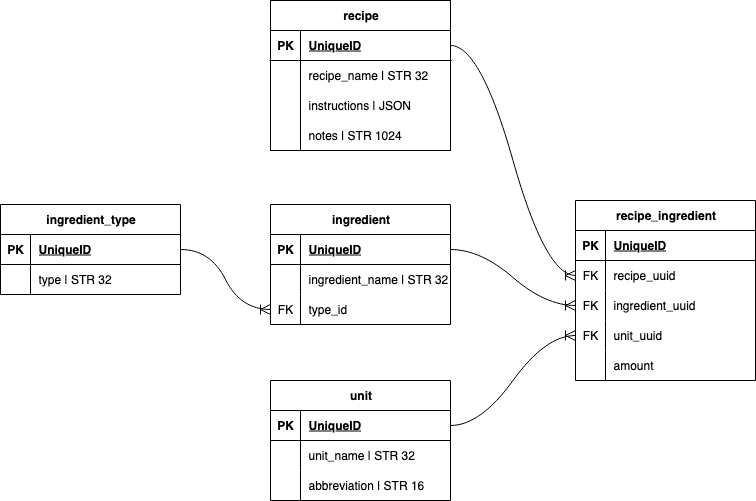

The diagram above was exported from draw.io. Its source (the exported page's mxGraphModel, read from the mxfile embedded in the PNG):
<mxGraphModel dx="897" dy="672" grid="1" gridSize="10" guides="1" tooltips="1" connect="1" arrows="1" fold="1" page="1" pageScale="1" pageWidth="1169" pageHeight="827" math="0" shadow="0">
  <root>
    <mxCell id="0" />
    <mxCell id="1" parent="0" />
    <mxCell id="cYwTOSUsUT0y82eCxJSJ-1" value="recipe" style="shape=table;startSize=30;container=1;collapsible=1;childLayout=tableLayout;fixedRows=1;rowLines=0;fontStyle=1;align=center;resizeLast=1;html=1;" parent="1" vertex="1">
      <mxGeometry x="280" y="60" width="180" height="150" as="geometry" />
    </mxCell>
    <mxCell id="cYwTOSUsUT0y82eCxJSJ-2" value="" style="shape=tableRow;horizontal=0;startSize=0;swimlaneHead=0;swimlaneBody=0;fillColor=none;collapsible=0;dropTarget=0;points=[[0,0.5],[1,0.5]];portConstraint=eastwest;top=0;left=0;right=0;bottom=1;" parent="cYwTOSUsUT0y82eCxJSJ-1" vertex="1">
      <mxGeometry y="30" width="180" height="30" as="geometry" />
    </mxCell>
    <mxCell id="cYwTOSUsUT0y82eCxJSJ-3" value="PK" style="shape=partialRectangle;connectable=0;fillColor=none;top=0;left=0;bottom=0;right=0;fontStyle=1;overflow=hidden;whiteSpace=wrap;html=1;" parent="cYwTOSUsUT0y82eCxJSJ-2" vertex="1">
      <mxGeometry width="30" height="30" as="geometry">
        <mxRectangle width="30" height="30" as="alternateBounds" />
      </mxGeometry>
    </mxCell>
    <mxCell id="cYwTOSUsUT0y82eCxJSJ-4" value="UniqueID" style="shape=partialRectangle;connectable=0;fillColor=none;top=0;left=0;bottom=0;right=0;align=left;spacingLeft=6;fontStyle=5;overflow=hidden;whiteSpace=wrap;html=1;" parent="cYwTOSUsUT0y82eCxJSJ-2" vertex="1">
      <mxGeometry x="30" width="150" height="30" as="geometry">
        <mxRectangle width="150" height="30" as="alternateBounds" />
      </mxGeometry>
    </mxCell>
    <mxCell id="cYwTOSUsUT0y82eCxJSJ-5" value="" style="shape=tableRow;horizontal=0;startSize=0;swimlaneHead=0;swimlaneBody=0;fillColor=none;collapsible=0;dropTarget=0;points=[[0,0.5],[1,0.5]];portConstraint=eastwest;top=0;left=0;right=0;bottom=0;" parent="cYwTOSUsUT0y82eCxJSJ-1" vertex="1">
      <mxGeometry y="60" width="180" height="30" as="geometry" />
    </mxCell>
    <mxCell id="cYwTOSUsUT0y82eCxJSJ-6" value="" style="shape=partialRectangle;connectable=0;fillColor=none;top=0;left=0;bottom=0;right=0;editable=1;overflow=hidden;whiteSpace=wrap;html=1;" parent="cYwTOSUsUT0y82eCxJSJ-5" vertex="1">
      <mxGeometry width="30" height="30" as="geometry">
        <mxRectangle width="30" height="30" as="alternateBounds" />
      </mxGeometry>
    </mxCell>
    <mxCell id="cYwTOSUsUT0y82eCxJSJ-7" value="recipe_name | STR 32" style="shape=partialRectangle;connectable=0;fillColor=none;top=0;left=0;bottom=0;right=0;align=left;spacingLeft=6;overflow=hidden;whiteSpace=wrap;html=1;" parent="cYwTOSUsUT0y82eCxJSJ-5" vertex="1">
      <mxGeometry x="30" width="150" height="30" as="geometry">
        <mxRectangle width="150" height="30" as="alternateBounds" />
      </mxGeometry>
    </mxCell>
    <mxCell id="cYwTOSUsUT0y82eCxJSJ-8" value="" style="shape=tableRow;horizontal=0;startSize=0;swimlaneHead=0;swimlaneBody=0;fillColor=none;collapsible=0;dropTarget=0;points=[[0,0.5],[1,0.5]];portConstraint=eastwest;top=0;left=0;right=0;bottom=0;" parent="cYwTOSUsUT0y82eCxJSJ-1" vertex="1">
      <mxGeometry y="90" width="180" height="30" as="geometry" />
    </mxCell>
    <mxCell id="cYwTOSUsUT0y82eCxJSJ-9" value="" style="shape=partialRectangle;connectable=0;fillColor=none;top=0;left=0;bottom=0;right=0;editable=1;overflow=hidden;whiteSpace=wrap;html=1;" parent="cYwTOSUsUT0y82eCxJSJ-8" vertex="1">
      <mxGeometry width="30" height="30" as="geometry">
        <mxRectangle width="30" height="30" as="alternateBounds" />
      </mxGeometry>
    </mxCell>
    <mxCell id="cYwTOSUsUT0y82eCxJSJ-10" value="instructions | JSON" style="shape=partialRectangle;connectable=0;fillColor=none;top=0;left=0;bottom=0;right=0;align=left;spacingLeft=6;overflow=hidden;whiteSpace=wrap;html=1;" parent="cYwTOSUsUT0y82eCxJSJ-8" vertex="1">
      <mxGeometry x="30" width="150" height="30" as="geometry">
        <mxRectangle width="150" height="30" as="alternateBounds" />
      </mxGeometry>
    </mxCell>
    <mxCell id="cYwTOSUsUT0y82eCxJSJ-11" value="" style="shape=tableRow;horizontal=0;startSize=0;swimlaneHead=0;swimlaneBody=0;fillColor=none;collapsible=0;dropTarget=0;points=[[0,0.5],[1,0.5]];portConstraint=eastwest;top=0;left=0;right=0;bottom=0;" parent="cYwTOSUsUT0y82eCxJSJ-1" vertex="1">
      <mxGeometry y="120" width="180" height="30" as="geometry" />
    </mxCell>
    <mxCell id="cYwTOSUsUT0y82eCxJSJ-12" value="" style="shape=partialRectangle;connectable=0;fillColor=none;top=0;left=0;bottom=0;right=0;editable=1;overflow=hidden;whiteSpace=wrap;html=1;" parent="cYwTOSUsUT0y82eCxJSJ-11" vertex="1">
      <mxGeometry width="30" height="30" as="geometry">
        <mxRectangle width="30" height="30" as="alternateBounds" />
      </mxGeometry>
    </mxCell>
    <mxCell id="cYwTOSUsUT0y82eCxJSJ-13" value="notes | STR 1024" style="shape=partialRectangle;connectable=0;fillColor=none;top=0;left=0;bottom=0;right=0;align=left;spacingLeft=6;overflow=hidden;whiteSpace=wrap;html=1;" parent="cYwTOSUsUT0y82eCxJSJ-11" vertex="1">
      <mxGeometry x="30" width="150" height="30" as="geometry">
        <mxRectangle width="150" height="30" as="alternateBounds" />
      </mxGeometry>
    </mxCell>
    <mxCell id="0-HzfRryJUkjYoUZ-Rl_-1" value="ingredient" style="shape=table;startSize=30;container=1;collapsible=1;childLayout=tableLayout;fixedRows=1;rowLines=0;fontStyle=1;align=center;resizeLast=1;html=1;" vertex="1" parent="1">
      <mxGeometry x="280" y="264" width="180" height="120" as="geometry" />
    </mxCell>
    <mxCell id="0-HzfRryJUkjYoUZ-Rl_-2" value="" style="shape=tableRow;horizontal=0;startSize=0;swimlaneHead=0;swimlaneBody=0;fillColor=none;collapsible=0;dropTarget=0;points=[[0,0.5],[1,0.5]];portConstraint=eastwest;top=0;left=0;right=0;bottom=1;" vertex="1" parent="0-HzfRryJUkjYoUZ-Rl_-1">
      <mxGeometry y="30" width="180" height="30" as="geometry" />
    </mxCell>
    <mxCell id="0-HzfRryJUkjYoUZ-Rl_-3" value="PK" style="shape=partialRectangle;connectable=0;fillColor=none;top=0;left=0;bottom=0;right=0;fontStyle=1;overflow=hidden;whiteSpace=wrap;html=1;" vertex="1" parent="0-HzfRryJUkjYoUZ-Rl_-2">
      <mxGeometry width="30" height="30" as="geometry">
        <mxRectangle width="30" height="30" as="alternateBounds" />
      </mxGeometry>
    </mxCell>
    <mxCell id="0-HzfRryJUkjYoUZ-Rl_-4" value="UniqueID" style="shape=partialRectangle;connectable=0;fillColor=none;top=0;left=0;bottom=0;right=0;align=left;spacingLeft=6;fontStyle=5;overflow=hidden;whiteSpace=wrap;html=1;" vertex="1" parent="0-HzfRryJUkjYoUZ-Rl_-2">
      <mxGeometry x="30" width="150" height="30" as="geometry">
        <mxRectangle width="150" height="30" as="alternateBounds" />
      </mxGeometry>
    </mxCell>
    <mxCell id="0-HzfRryJUkjYoUZ-Rl_-5" value="" style="shape=tableRow;horizontal=0;startSize=0;swimlaneHead=0;swimlaneBody=0;fillColor=none;collapsible=0;dropTarget=0;points=[[0,0.5],[1,0.5]];portConstraint=eastwest;top=0;left=0;right=0;bottom=0;" vertex="1" parent="0-HzfRryJUkjYoUZ-Rl_-1">
      <mxGeometry y="60" width="180" height="30" as="geometry" />
    </mxCell>
    <mxCell id="0-HzfRryJUkjYoUZ-Rl_-6" value="" style="shape=partialRectangle;connectable=0;fillColor=none;top=0;left=0;bottom=0;right=0;editable=1;overflow=hidden;whiteSpace=wrap;html=1;" vertex="1" parent="0-HzfRryJUkjYoUZ-Rl_-5">
      <mxGeometry width="30" height="30" as="geometry">
        <mxRectangle width="30" height="30" as="alternateBounds" />
      </mxGeometry>
    </mxCell>
    <mxCell id="0-HzfRryJUkjYoUZ-Rl_-7" value="ingredient_name | STR 32" style="shape=partialRectangle;connectable=0;fillColor=none;top=0;left=0;bottom=0;right=0;align=left;spacingLeft=6;overflow=hidden;whiteSpace=wrap;html=1;" vertex="1" parent="0-HzfRryJUkjYoUZ-Rl_-5">
      <mxGeometry x="30" width="150" height="30" as="geometry">
        <mxRectangle width="150" height="30" as="alternateBounds" />
      </mxGeometry>
    </mxCell>
    <mxCell id="0-HzfRryJUkjYoUZ-Rl_-11" value="" style="shape=tableRow;horizontal=0;startSize=0;swimlaneHead=0;swimlaneBody=0;fillColor=none;collapsible=0;dropTarget=0;points=[[0,0.5],[1,0.5]];portConstraint=eastwest;top=0;left=0;right=0;bottom=0;" vertex="1" parent="0-HzfRryJUkjYoUZ-Rl_-1">
      <mxGeometry y="90" width="180" height="30" as="geometry" />
    </mxCell>
    <mxCell id="0-HzfRryJUkjYoUZ-Rl_-12" value="FK" style="shape=partialRectangle;connectable=0;fillColor=none;top=0;left=0;bottom=0;right=0;editable=1;overflow=hidden;whiteSpace=wrap;html=1;" vertex="1" parent="0-HzfRryJUkjYoUZ-Rl_-11">
      <mxGeometry width="30" height="30" as="geometry">
        <mxRectangle width="30" height="30" as="alternateBounds" />
      </mxGeometry>
    </mxCell>
    <mxCell id="0-HzfRryJUkjYoUZ-Rl_-13" value="type_id" style="shape=partialRectangle;connectable=0;fillColor=none;top=0;left=0;bottom=0;right=0;align=left;spacingLeft=6;overflow=hidden;whiteSpace=wrap;html=1;" vertex="1" parent="0-HzfRryJUkjYoUZ-Rl_-11">
      <mxGeometry x="30" width="150" height="30" as="geometry">
        <mxRectangle width="150" height="30" as="alternateBounds" />
      </mxGeometry>
    </mxCell>
    <mxCell id="0-HzfRryJUkjYoUZ-Rl_-14" value="unit" style="shape=table;startSize=30;container=1;collapsible=1;childLayout=tableLayout;fixedRows=1;rowLines=0;fontStyle=1;align=center;resizeLast=1;html=1;" vertex="1" parent="1">
      <mxGeometry x="280" y="440" width="180" height="120" as="geometry" />
    </mxCell>
    <mxCell id="0-HzfRryJUkjYoUZ-Rl_-15" value="" style="shape=tableRow;horizontal=0;startSize=0;swimlaneHead=0;swimlaneBody=0;fillColor=none;collapsible=0;dropTarget=0;points=[[0,0.5],[1,0.5]];portConstraint=eastwest;top=0;left=0;right=0;bottom=1;" vertex="1" parent="0-HzfRryJUkjYoUZ-Rl_-14">
      <mxGeometry y="30" width="180" height="30" as="geometry" />
    </mxCell>
    <mxCell id="0-HzfRryJUkjYoUZ-Rl_-16" value="PK" style="shape=partialRectangle;connectable=0;fillColor=none;top=0;left=0;bottom=0;right=0;fontStyle=1;overflow=hidden;whiteSpace=wrap;html=1;" vertex="1" parent="0-HzfRryJUkjYoUZ-Rl_-15">
      <mxGeometry width="30" height="30" as="geometry">
        <mxRectangle width="30" height="30" as="alternateBounds" />
      </mxGeometry>
    </mxCell>
    <mxCell id="0-HzfRryJUkjYoUZ-Rl_-17" value="UniqueID" style="shape=partialRectangle;connectable=0;fillColor=none;top=0;left=0;bottom=0;right=0;align=left;spacingLeft=6;fontStyle=5;overflow=hidden;whiteSpace=wrap;html=1;" vertex="1" parent="0-HzfRryJUkjYoUZ-Rl_-15">
      <mxGeometry x="30" width="150" height="30" as="geometry">
        <mxRectangle width="150" height="30" as="alternateBounds" />
      </mxGeometry>
    </mxCell>
    <mxCell id="0-HzfRryJUkjYoUZ-Rl_-18" value="" style="shape=tableRow;horizontal=0;startSize=0;swimlaneHead=0;swimlaneBody=0;fillColor=none;collapsible=0;dropTarget=0;points=[[0,0.5],[1,0.5]];portConstraint=eastwest;top=0;left=0;right=0;bottom=0;" vertex="1" parent="0-HzfRryJUkjYoUZ-Rl_-14">
      <mxGeometry y="60" width="180" height="30" as="geometry" />
    </mxCell>
    <mxCell id="0-HzfRryJUkjYoUZ-Rl_-19" value="" style="shape=partialRectangle;connectable=0;fillColor=none;top=0;left=0;bottom=0;right=0;editable=1;overflow=hidden;whiteSpace=wrap;html=1;" vertex="1" parent="0-HzfRryJUkjYoUZ-Rl_-18">
      <mxGeometry width="30" height="30" as="geometry">
        <mxRectangle width="30" height="30" as="alternateBounds" />
      </mxGeometry>
    </mxCell>
    <mxCell id="0-HzfRryJUkjYoUZ-Rl_-20" value="unit_name | STR 32" style="shape=partialRectangle;connectable=0;fillColor=none;top=0;left=0;bottom=0;right=0;align=left;spacingLeft=6;overflow=hidden;whiteSpace=wrap;html=1;" vertex="1" parent="0-HzfRryJUkjYoUZ-Rl_-18">
      <mxGeometry x="30" width="150" height="30" as="geometry">
        <mxRectangle width="150" height="30" as="alternateBounds" />
      </mxGeometry>
    </mxCell>
    <mxCell id="0-HzfRryJUkjYoUZ-Rl_-21" value="" style="shape=tableRow;horizontal=0;startSize=0;swimlaneHead=0;swimlaneBody=0;fillColor=none;collapsible=0;dropTarget=0;points=[[0,0.5],[1,0.5]];portConstraint=eastwest;top=0;left=0;right=0;bottom=0;" vertex="1" parent="0-HzfRryJUkjYoUZ-Rl_-14">
      <mxGeometry y="90" width="180" height="30" as="geometry" />
    </mxCell>
    <mxCell id="0-HzfRryJUkjYoUZ-Rl_-22" value="" style="shape=partialRectangle;connectable=0;fillColor=none;top=0;left=0;bottom=0;right=0;editable=1;overflow=hidden;whiteSpace=wrap;html=1;" vertex="1" parent="0-HzfRryJUkjYoUZ-Rl_-21">
      <mxGeometry width="30" height="30" as="geometry">
        <mxRectangle width="30" height="30" as="alternateBounds" />
      </mxGeometry>
    </mxCell>
    <mxCell id="0-HzfRryJUkjYoUZ-Rl_-23" value="abbreviation | STR 16" style="shape=partialRectangle;connectable=0;fillColor=none;top=0;left=0;bottom=0;right=0;align=left;spacingLeft=6;overflow=hidden;whiteSpace=wrap;html=1;" vertex="1" parent="0-HzfRryJUkjYoUZ-Rl_-21">
      <mxGeometry x="30" width="150" height="30" as="geometry">
        <mxRectangle width="150" height="30" as="alternateBounds" />
      </mxGeometry>
    </mxCell>
    <mxCell id="0-HzfRryJUkjYoUZ-Rl_-24" value="recipe_ingredient" style="shape=table;startSize=30;container=1;collapsible=1;childLayout=tableLayout;fixedRows=1;rowLines=0;fontStyle=1;align=center;resizeLast=1;html=1;" vertex="1" parent="1">
      <mxGeometry x="585" y="260" width="180" height="180" as="geometry" />
    </mxCell>
    <mxCell id="0-HzfRryJUkjYoUZ-Rl_-25" value="" style="shape=tableRow;horizontal=0;startSize=0;swimlaneHead=0;swimlaneBody=0;fillColor=none;collapsible=0;dropTarget=0;points=[[0,0.5],[1,0.5]];portConstraint=eastwest;top=0;left=0;right=0;bottom=1;" vertex="1" parent="0-HzfRryJUkjYoUZ-Rl_-24">
      <mxGeometry y="30" width="180" height="30" as="geometry" />
    </mxCell>
    <mxCell id="0-HzfRryJUkjYoUZ-Rl_-26" value="PK" style="shape=partialRectangle;connectable=0;fillColor=none;top=0;left=0;bottom=0;right=0;fontStyle=1;overflow=hidden;whiteSpace=wrap;html=1;" vertex="1" parent="0-HzfRryJUkjYoUZ-Rl_-25">
      <mxGeometry width="30" height="30" as="geometry">
        <mxRectangle width="30" height="30" as="alternateBounds" />
      </mxGeometry>
    </mxCell>
    <mxCell id="0-HzfRryJUkjYoUZ-Rl_-27" value="UniqueID" style="shape=partialRectangle;connectable=0;fillColor=none;top=0;left=0;bottom=0;right=0;align=left;spacingLeft=6;fontStyle=5;overflow=hidden;whiteSpace=wrap;html=1;" vertex="1" parent="0-HzfRryJUkjYoUZ-Rl_-25">
      <mxGeometry x="30" width="150" height="30" as="geometry">
        <mxRectangle width="150" height="30" as="alternateBounds" />
      </mxGeometry>
    </mxCell>
    <mxCell id="0-HzfRryJUkjYoUZ-Rl_-28" value="" style="shape=tableRow;horizontal=0;startSize=0;swimlaneHead=0;swimlaneBody=0;fillColor=none;collapsible=0;dropTarget=0;points=[[0,0.5],[1,0.5]];portConstraint=eastwest;top=0;left=0;right=0;bottom=0;" vertex="1" parent="0-HzfRryJUkjYoUZ-Rl_-24">
      <mxGeometry y="60" width="180" height="30" as="geometry" />
    </mxCell>
    <mxCell id="0-HzfRryJUkjYoUZ-Rl_-29" value="FK" style="shape=partialRectangle;connectable=0;fillColor=none;top=0;left=0;bottom=0;right=0;editable=1;overflow=hidden;whiteSpace=wrap;html=1;" vertex="1" parent="0-HzfRryJUkjYoUZ-Rl_-28">
      <mxGeometry width="30" height="30" as="geometry">
        <mxRectangle width="30" height="30" as="alternateBounds" />
      </mxGeometry>
    </mxCell>
    <mxCell id="0-HzfRryJUkjYoUZ-Rl_-30" value="recipe_uuid" style="shape=partialRectangle;connectable=0;fillColor=none;top=0;left=0;bottom=0;right=0;align=left;spacingLeft=6;overflow=hidden;whiteSpace=wrap;html=1;" vertex="1" parent="0-HzfRryJUkjYoUZ-Rl_-28">
      <mxGeometry x="30" width="150" height="30" as="geometry">
        <mxRectangle width="150" height="30" as="alternateBounds" />
      </mxGeometry>
    </mxCell>
    <mxCell id="0-HzfRryJUkjYoUZ-Rl_-31" value="" style="shape=tableRow;horizontal=0;startSize=0;swimlaneHead=0;swimlaneBody=0;fillColor=none;collapsible=0;dropTarget=0;points=[[0,0.5],[1,0.5]];portConstraint=eastwest;top=0;left=0;right=0;bottom=0;" vertex="1" parent="0-HzfRryJUkjYoUZ-Rl_-24">
      <mxGeometry y="90" width="180" height="30" as="geometry" />
    </mxCell>
    <mxCell id="0-HzfRryJUkjYoUZ-Rl_-32" value="FK" style="shape=partialRectangle;connectable=0;fillColor=none;top=0;left=0;bottom=0;right=0;editable=1;overflow=hidden;whiteSpace=wrap;html=1;" vertex="1" parent="0-HzfRryJUkjYoUZ-Rl_-31">
      <mxGeometry width="30" height="30" as="geometry">
        <mxRectangle width="30" height="30" as="alternateBounds" />
      </mxGeometry>
    </mxCell>
    <mxCell id="0-HzfRryJUkjYoUZ-Rl_-33" value="ingredient_uuid" style="shape=partialRectangle;connectable=0;fillColor=none;top=0;left=0;bottom=0;right=0;align=left;spacingLeft=6;overflow=hidden;whiteSpace=wrap;html=1;" vertex="1" parent="0-HzfRryJUkjYoUZ-Rl_-31">
      <mxGeometry x="30" width="150" height="30" as="geometry">
        <mxRectangle width="150" height="30" as="alternateBounds" />
      </mxGeometry>
    </mxCell>
    <mxCell id="0-HzfRryJUkjYoUZ-Rl_-34" value="" style="shape=tableRow;horizontal=0;startSize=0;swimlaneHead=0;swimlaneBody=0;fillColor=none;collapsible=0;dropTarget=0;points=[[0,0.5],[1,0.5]];portConstraint=eastwest;top=0;left=0;right=0;bottom=0;" vertex="1" parent="0-HzfRryJUkjYoUZ-Rl_-24">
      <mxGeometry y="120" width="180" height="30" as="geometry" />
    </mxCell>
    <mxCell id="0-HzfRryJUkjYoUZ-Rl_-35" value="FK" style="shape=partialRectangle;connectable=0;fillColor=none;top=0;left=0;bottom=0;right=0;editable=1;overflow=hidden;whiteSpace=wrap;html=1;" vertex="1" parent="0-HzfRryJUkjYoUZ-Rl_-34">
      <mxGeometry width="30" height="30" as="geometry">
        <mxRectangle width="30" height="30" as="alternateBounds" />
      </mxGeometry>
    </mxCell>
    <mxCell id="0-HzfRryJUkjYoUZ-Rl_-36" value="unit_uuid" style="shape=partialRectangle;connectable=0;fillColor=none;top=0;left=0;bottom=0;right=0;align=left;spacingLeft=6;overflow=hidden;whiteSpace=wrap;html=1;" vertex="1" parent="0-HzfRryJUkjYoUZ-Rl_-34">
      <mxGeometry x="30" width="150" height="30" as="geometry">
        <mxRectangle width="150" height="30" as="alternateBounds" />
      </mxGeometry>
    </mxCell>
    <mxCell id="0-HzfRryJUkjYoUZ-Rl_-37" value="" style="shape=tableRow;horizontal=0;startSize=0;swimlaneHead=0;swimlaneBody=0;fillColor=none;collapsible=0;dropTarget=0;points=[[0,0.5],[1,0.5]];portConstraint=eastwest;top=0;left=0;right=0;bottom=0;" vertex="1" parent="0-HzfRryJUkjYoUZ-Rl_-24">
      <mxGeometry y="150" width="180" height="30" as="geometry" />
    </mxCell>
    <mxCell id="0-HzfRryJUkjYoUZ-Rl_-38" value="" style="shape=partialRectangle;connectable=0;fillColor=none;top=0;left=0;bottom=0;right=0;editable=1;overflow=hidden;whiteSpace=wrap;html=1;" vertex="1" parent="0-HzfRryJUkjYoUZ-Rl_-37">
      <mxGeometry width="30" height="30" as="geometry">
        <mxRectangle width="30" height="30" as="alternateBounds" />
      </mxGeometry>
    </mxCell>
    <mxCell id="0-HzfRryJUkjYoUZ-Rl_-39" value="amount" style="shape=partialRectangle;connectable=0;fillColor=none;top=0;left=0;bottom=0;right=0;align=left;spacingLeft=6;overflow=hidden;whiteSpace=wrap;html=1;" vertex="1" parent="0-HzfRryJUkjYoUZ-Rl_-37">
      <mxGeometry x="30" width="150" height="30" as="geometry">
        <mxRectangle width="150" height="30" as="alternateBounds" />
      </mxGeometry>
    </mxCell>
    <mxCell id="0-HzfRryJUkjYoUZ-Rl_-43" value="ingredient_type" style="shape=table;startSize=30;container=1;collapsible=1;childLayout=tableLayout;fixedRows=1;rowLines=0;fontStyle=1;align=center;resizeLast=1;html=1;" vertex="1" parent="1">
      <mxGeometry x="10" y="264" width="180" height="90" as="geometry" />
    </mxCell>
    <mxCell id="0-HzfRryJUkjYoUZ-Rl_-44" value="" style="shape=tableRow;horizontal=0;startSize=0;swimlaneHead=0;swimlaneBody=0;fillColor=none;collapsible=0;dropTarget=0;points=[[0,0.5],[1,0.5]];portConstraint=eastwest;top=0;left=0;right=0;bottom=1;" vertex="1" parent="0-HzfRryJUkjYoUZ-Rl_-43">
      <mxGeometry y="30" width="180" height="30" as="geometry" />
    </mxCell>
    <mxCell id="0-HzfRryJUkjYoUZ-Rl_-45" value="PK" style="shape=partialRectangle;connectable=0;fillColor=none;top=0;left=0;bottom=0;right=0;fontStyle=1;overflow=hidden;whiteSpace=wrap;html=1;" vertex="1" parent="0-HzfRryJUkjYoUZ-Rl_-44">
      <mxGeometry width="30" height="30" as="geometry">
        <mxRectangle width="30" height="30" as="alternateBounds" />
      </mxGeometry>
    </mxCell>
    <mxCell id="0-HzfRryJUkjYoUZ-Rl_-46" value="UniqueID" style="shape=partialRectangle;connectable=0;fillColor=none;top=0;left=0;bottom=0;right=0;align=left;spacingLeft=6;fontStyle=5;overflow=hidden;whiteSpace=wrap;html=1;" vertex="1" parent="0-HzfRryJUkjYoUZ-Rl_-44">
      <mxGeometry x="30" width="150" height="30" as="geometry">
        <mxRectangle width="150" height="30" as="alternateBounds" />
      </mxGeometry>
    </mxCell>
    <mxCell id="0-HzfRryJUkjYoUZ-Rl_-47" value="" style="shape=tableRow;horizontal=0;startSize=0;swimlaneHead=0;swimlaneBody=0;fillColor=none;collapsible=0;dropTarget=0;points=[[0,0.5],[1,0.5]];portConstraint=eastwest;top=0;left=0;right=0;bottom=0;" vertex="1" parent="0-HzfRryJUkjYoUZ-Rl_-43">
      <mxGeometry y="60" width="180" height="30" as="geometry" />
    </mxCell>
    <mxCell id="0-HzfRryJUkjYoUZ-Rl_-48" value="" style="shape=partialRectangle;connectable=0;fillColor=none;top=0;left=0;bottom=0;right=0;editable=1;overflow=hidden;whiteSpace=wrap;html=1;" vertex="1" parent="0-HzfRryJUkjYoUZ-Rl_-47">
      <mxGeometry width="30" height="30" as="geometry">
        <mxRectangle width="30" height="30" as="alternateBounds" />
      </mxGeometry>
    </mxCell>
    <mxCell id="0-HzfRryJUkjYoUZ-Rl_-49" value="type | STR 32" style="shape=partialRectangle;connectable=0;fillColor=none;top=0;left=0;bottom=0;right=0;align=left;spacingLeft=6;overflow=hidden;whiteSpace=wrap;html=1;" vertex="1" parent="0-HzfRryJUkjYoUZ-Rl_-47">
      <mxGeometry x="30" width="150" height="30" as="geometry">
        <mxRectangle width="150" height="30" as="alternateBounds" />
      </mxGeometry>
    </mxCell>
    <mxCell id="0-HzfRryJUkjYoUZ-Rl_-53" value="" style="edgeStyle=entityRelationEdgeStyle;fontSize=12;html=1;endArrow=ERoneToMany;rounded=0;startSize=8;endSize=8;curved=1;exitX=1;exitY=0.5;exitDx=0;exitDy=0;entryX=0;entryY=0.5;entryDx=0;entryDy=0;" edge="1" parent="1" source="cYwTOSUsUT0y82eCxJSJ-2" target="0-HzfRryJUkjYoUZ-Rl_-28">
      <mxGeometry width="100" height="100" relative="1" as="geometry">
        <mxPoint x="420" y="400" as="sourcePoint" />
        <mxPoint x="520" y="300" as="targetPoint" />
      </mxGeometry>
    </mxCell>
    <mxCell id="0-HzfRryJUkjYoUZ-Rl_-54" value="" style="edgeStyle=entityRelationEdgeStyle;fontSize=12;html=1;endArrow=ERoneToMany;rounded=0;startSize=8;endSize=8;curved=1;exitX=1;exitY=0.5;exitDx=0;exitDy=0;entryX=0;entryY=0.5;entryDx=0;entryDy=0;" edge="1" parent="1" source="0-HzfRryJUkjYoUZ-Rl_-2" target="0-HzfRryJUkjYoUZ-Rl_-31">
      <mxGeometry width="100" height="100" relative="1" as="geometry">
        <mxPoint x="580" y="340" as="sourcePoint" />
        <mxPoint x="705" y="570" as="targetPoint" />
      </mxGeometry>
    </mxCell>
    <mxCell id="0-HzfRryJUkjYoUZ-Rl_-55" value="" style="edgeStyle=entityRelationEdgeStyle;fontSize=12;html=1;endArrow=ERoneToMany;rounded=0;startSize=8;endSize=8;curved=1;exitX=1;exitY=0.5;exitDx=0;exitDy=0;entryX=0;entryY=0.5;entryDx=0;entryDy=0;" edge="1" parent="1" source="0-HzfRryJUkjYoUZ-Rl_-15" target="0-HzfRryJUkjYoUZ-Rl_-34">
      <mxGeometry width="100" height="100" relative="1" as="geometry">
        <mxPoint x="620" y="450" as="sourcePoint" />
        <mxPoint x="745" y="680" as="targetPoint" />
      </mxGeometry>
    </mxCell>
    <mxCell id="0-HzfRryJUkjYoUZ-Rl_-56" value="" style="edgeStyle=entityRelationEdgeStyle;fontSize=12;html=1;endArrow=ERoneToMany;rounded=0;startSize=8;endSize=8;curved=1;exitX=1;exitY=0.5;exitDx=0;exitDy=0;" edge="1" parent="1" source="0-HzfRryJUkjYoUZ-Rl_-44" target="0-HzfRryJUkjYoUZ-Rl_-11">
      <mxGeometry width="100" height="100" relative="1" as="geometry">
        <mxPoint x="580" y="390" as="sourcePoint" />
        <mxPoint x="705" y="620" as="targetPoint" />
      </mxGeometry>
    </mxCell>
  </root>
</mxGraphModel>